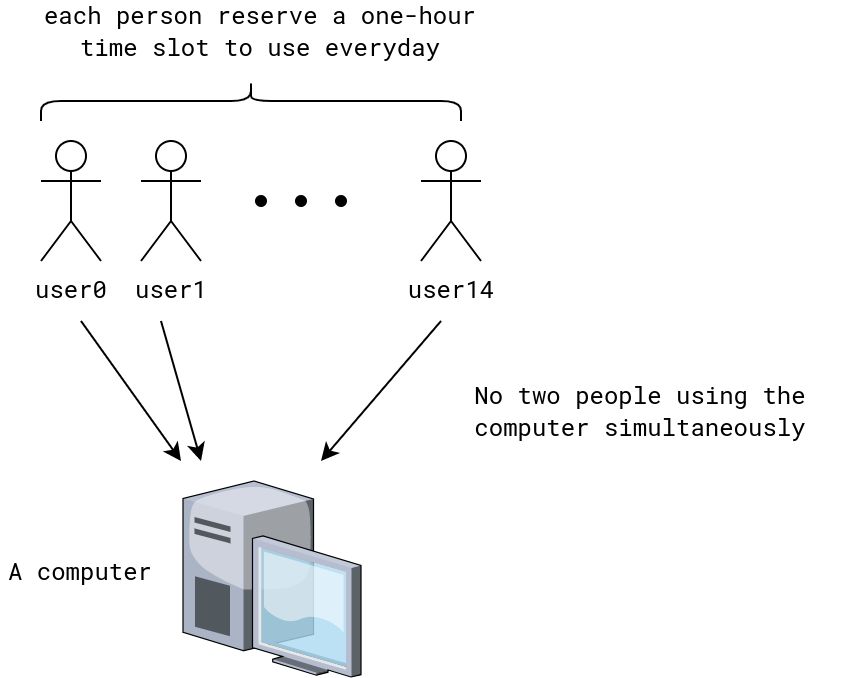

The diagram above was exported from draw.io. Its source (the exported page's mxGraphModel, read from the mxfile embedded in the PNG):
<mxGraphModel dx="763" dy="406" grid="1" gridSize="10" guides="1" tooltips="1" connect="1" arrows="1" fold="1" page="1" pageScale="1" pageWidth="850" pageHeight="1100" math="0" shadow="0">
  <root>
    <mxCell id="0" />
    <mxCell id="1" parent="0" />
    <mxCell id="2" value="&lt;font data-font-src=&quot;https://fonts.googleapis.com/css?family=Roboto+Mono&quot; face=&quot;Roboto Mono&quot;&gt;user0&lt;/font&gt;" style="shape=umlActor;verticalLabelPosition=bottom;verticalAlign=top;html=1;outlineConnect=0;" vertex="1" parent="1">
      <mxGeometry x="120" y="160" width="30" height="60" as="geometry" />
    </mxCell>
    <mxCell id="3" value="&lt;font data-font-src=&quot;https://fonts.googleapis.com/css?family=Roboto+Mono&quot; face=&quot;Roboto Mono&quot;&gt;user1&lt;/font&gt;" style="shape=umlActor;verticalLabelPosition=bottom;verticalAlign=top;html=1;outlineConnect=0;" vertex="1" parent="1">
      <mxGeometry x="170" y="160" width="30" height="60" as="geometry" />
    </mxCell>
    <mxCell id="4" value="" style="shape=waypoint;sketch=0;fillStyle=solid;size=6;pointerEvents=1;points=[];fillColor=none;resizable=0;rotatable=0;perimeter=centerPerimeter;snapToPoint=1;" vertex="1" parent="1">
      <mxGeometry x="220" y="180" width="20" height="20" as="geometry" />
    </mxCell>
    <mxCell id="5" value="" style="shape=waypoint;sketch=0;fillStyle=solid;size=6;pointerEvents=1;points=[];fillColor=none;resizable=0;rotatable=0;perimeter=centerPerimeter;snapToPoint=1;" vertex="1" parent="1">
      <mxGeometry x="240" y="180" width="20" height="20" as="geometry" />
    </mxCell>
    <mxCell id="6" value="" style="shape=waypoint;sketch=0;fillStyle=solid;size=6;pointerEvents=1;points=[];fillColor=none;resizable=0;rotatable=0;perimeter=centerPerimeter;snapToPoint=1;" vertex="1" parent="1">
      <mxGeometry x="260" y="180" width="20" height="20" as="geometry" />
    </mxCell>
    <mxCell id="7" value="&lt;font data-font-src=&quot;https://fonts.googleapis.com/css?family=Roboto+Mono&quot; face=&quot;Roboto Mono&quot;&gt;user14&lt;/font&gt;" style="shape=umlActor;verticalLabelPosition=bottom;verticalAlign=top;html=1;outlineConnect=0;" vertex="1" parent="1">
      <mxGeometry x="310" y="160" width="30" height="60" as="geometry" />
    </mxCell>
    <mxCell id="8" value="" style="shape=curlyBracket;whiteSpace=wrap;html=1;rounded=1;flipH=1;labelPosition=right;verticalLabelPosition=middle;align=left;verticalAlign=middle;rotation=-90;" vertex="1" parent="1">
      <mxGeometry x="215" y="35" width="20" height="210" as="geometry" />
    </mxCell>
    <mxCell id="9" value="&lt;font data-font-src=&quot;https://fonts.googleapis.com/css?family=Roboto+Mono&quot; face=&quot;Roboto Mono&quot;&gt;each person reserve a one-hour time slot to use everyday&lt;/font&gt;" style="text;html=1;strokeColor=none;fillColor=none;align=center;verticalAlign=middle;whiteSpace=wrap;rounded=0;" vertex="1" parent="1">
      <mxGeometry x="120" y="90" width="220" height="30" as="geometry" />
    </mxCell>
    <mxCell id="10" value="" style="verticalLabelPosition=bottom;sketch=0;aspect=fixed;html=1;verticalAlign=top;strokeColor=none;align=center;outlineConnect=0;shape=mxgraph.citrix.desktop;" vertex="1" parent="1">
      <mxGeometry x="191" y="330" width="89" height="98" as="geometry" />
    </mxCell>
    <mxCell id="11" value="" style="endArrow=classic;html=1;rounded=0;" edge="1" parent="1">
      <mxGeometry width="50" height="50" relative="1" as="geometry">
        <mxPoint x="140" y="250" as="sourcePoint" />
        <mxPoint x="190" y="320" as="targetPoint" />
      </mxGeometry>
    </mxCell>
    <mxCell id="12" value="" style="endArrow=classic;html=1;rounded=0;" edge="1" parent="1">
      <mxGeometry width="50" height="50" relative="1" as="geometry">
        <mxPoint x="180" y="250" as="sourcePoint" />
        <mxPoint x="200" y="320" as="targetPoint" />
      </mxGeometry>
    </mxCell>
    <mxCell id="13" value="" style="endArrow=classic;html=1;rounded=0;" edge="1" parent="1">
      <mxGeometry width="50" height="50" relative="1" as="geometry">
        <mxPoint x="320" y="250" as="sourcePoint" />
        <mxPoint x="260" y="320" as="targetPoint" />
      </mxGeometry>
    </mxCell>
    <mxCell id="14" value="&lt;font data-font-src=&quot;https://fonts.googleapis.com/css?family=Roboto+Mono&quot; face=&quot;Roboto Mono&quot;&gt;A computer&lt;/font&gt;" style="text;html=1;strokeColor=none;fillColor=none;align=center;verticalAlign=middle;whiteSpace=wrap;rounded=0;" vertex="1" parent="1">
      <mxGeometry x="100" y="360" width="80" height="30" as="geometry" />
    </mxCell>
    <mxCell id="15" value="&lt;font data-font-src=&quot;https://fonts.googleapis.com/css?family=Roboto+Mono&quot; face=&quot;Roboto Mono&quot;&gt;No two people using the computer simultaneously&lt;/font&gt;" style="text;html=1;strokeColor=none;fillColor=none;align=center;verticalAlign=middle;whiteSpace=wrap;rounded=0;" vertex="1" parent="1">
      <mxGeometry x="320" y="280" width="200" height="30" as="geometry" />
    </mxCell>
  </root>
</mxGraphModel>